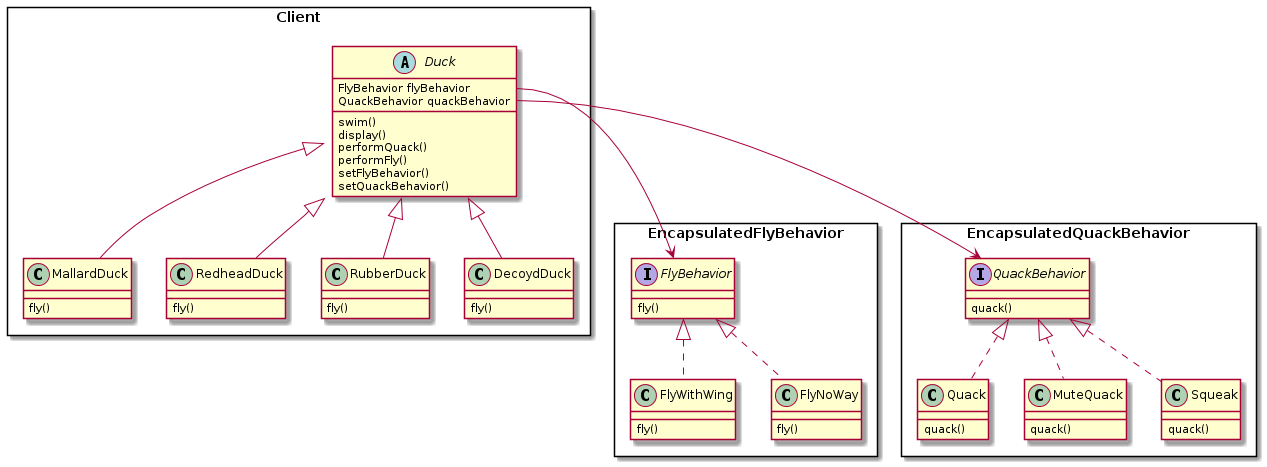

The diagram above was rendered by PlantUML. Its source (embedded in the PNG):
@startuml
package Client <<Rectangle>> {
    abstract class Duck {
        FlyBehavior flyBehavior
        QuackBehavior quackBehavior
        swim()
        display()
        performQuack()
        performFly()
        setFlyBehavior()
        setQuackBehavior()
    }
    class MallardDuck {
        fly()
    }
    class RedheadDuck {
        fly()
    }
    class RubberDuck {
        fly()
    }
    class DecoydDuck {
        fly()
    }
}

package EncapsulatedFlyBehavior <<Rectangle>> {
    interface FlyBehavior {
        fly()
    }
    class FlyWithWing implements FlyBehavior {
        fly()
    }
    class FlyNoWay implements FlyBehavior {
        fly()
    }
}

package EncapsulatedQuackBehavior <<Rectangle>> {
    interface QuackBehavior {
        quack()
    }
    class Quack implements QuackBehavior {
        quack()
    }
    class MuteQuack implements QuackBehavior {
        quack()
    }
    class Squeak implements QuackBehavior {
        quack()
    }
}

Duck <|-- MallardDuck 
Duck <|-- RedheadDuck
Duck <|-- RubberDuck
Duck <|-- DecoydDuck

Duck::flyBehavior   --> FlyBehavior
Duck::quackBehavior --> QuackBehavior

@enduml